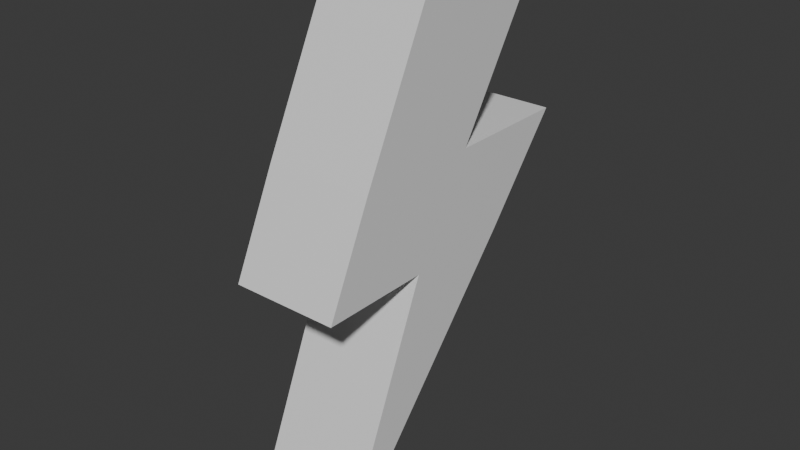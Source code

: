 # Source: Lightening.blend  (saved by Blender 4.1.24; exported with 4.5.12 LTS)
import bpy
from mathutils import Matrix  # noqa: F401  (used for matrix-valued properties, if any)

bpy.ops.wm.read_factory_settings(use_empty=True)
scene = bpy.context.scene
scene.name = 'Scene'

# ---- collections
col_collection = bpy.data.collections.new('Collection'); scene.collection.children.link(col_collection)

# ---- materials (node trees are filled in below, after node groups)
mat_light = bpy.data.materials.new('Light')
mat_light.use_transparent_shadow = False

# ---- material node trees
mat_light.use_nodes = True; mat_light.node_tree.nodes.clear()
_N = mat_light.node_tree.nodes; _L = mat_light.node_tree.links
n0 = _N.new('ShaderNodeBsdfPrincipled'); n0.name = 'Principled BSDF'; n0.location = (10, 300)
n1 = _N.new('ShaderNodeOutputMaterial'); n1.name = 'Material Output'; n1.location = (300, 300)
_L.new(n0.outputs[0], n1.inputs[0])
n1.is_active_output = True

# ---- world
world_world = bpy.data.worlds.new('World'); scene.world = world_world
world_world.use_nodes = True; world_world.node_tree.nodes.clear()
_N = world_world.node_tree.nodes; _L = world_world.node_tree.links
n0 = _N.new('ShaderNodeOutputWorld'); n0.name = 'World Output'; n0.location = (300, 300)
n1 = _N.new('ShaderNodeBackground'); n1.name = 'Background'; n1.location = (10, 300)
n1.inputs[0].default_value = (0.05088, 0.05088, 0.05088, 1.0)
_L.new(n1.outputs[0], n0.inputs[0])
n0.is_active_output = True
world_world.color = (0.05088, 0.05088, 0.05088)
world_world.use_sun_shadow = False
world_world.sun_shadow_jitter_overblur = 0.0

# ---- meshes
me_plane = bpy.data.meshes.new('Plane')
me_plane.from_pydata([(-1.997, -0.05779, 0.5), (-0.2825, -0.9041, 0.5), (-1.997, 1.365, 0.5), (-0.2825, 0.2902, 0.5), (0.6275, -1.328, 0.5), (0.6275, -0.2936, 0.5), (-0.2825, 1.467, 0.5), (0.6181, 0.7421, 0.5), (2.968, -1.281, 0.5), (-1.997, -0.05779, -0.5), (-0.2825, -0.9041, -0.5), (-1.997, 1.365, -0.5), (-0.2825, 0.2902, -0.5), (0.6275, -1.328, -0.5), (0.6275, -0.2936, -0.5), (-0.2825, 1.467, -0.5), (0.6181, 0.7421, -0.5), (2.968, -1.281, -0.5)], [], [(0, 1, 3, 2), (3, 1, 4, 5), (3, 5, 7, 6), (7, 5, 8), (9, 11, 12, 10), (12, 14, 13, 10), (12, 15, 16, 14), (16, 17, 14), (7, 16, 15, 6), (4, 13, 14, 5), (8, 17, 16, 7), (0, 9, 10, 1), (1, 10, 13, 4), (6, 15, 12, 3), (3, 12, 11, 2), (5, 14, 17, 8), (2, 11, 9, 0)])
_uv = me_plane.uv_layers.new(name='UVMap')
_uv.uv.foreach_set('vector', [0.0, 0.0, 1.0, 0.0, 1.0, 1.0, 0.0, 1.0, 1.0, 1.0, 1.0, 0.0, 1.0, 0.0, 1.0, 1.0, 1.0, 1.0, 1.0, 1.0, 1.0, 1.0, 1.0, 1.0, 1.0, 1.0, 1.0, 1.0, 1.0, 1.0, 0.0, 0.0, 0.0, 1.0, 1.0, 1.0, 1.0, 0.0, 1.0, 1.0, 1.0, 1.0, 1.0, 0.0, 1.0, 0.0, 1.0, 1.0, 1.0, 1.0, 1.0, 1.0, 1.0, 1.0, 1.0, 1.0, 1.0, 1.0, 1.0, 1.0, 1.0, 1.0, 1.0, 1.0, 1.0, 1.0, 1.0, 1.0, 1.0, 0.0, 1.0, 0.0, 1.0, 1.0, 1.0, 1.0, 1.0, 1.0, 1.0, 1.0, 1.0, 1.0, 1.0, 1.0, 0.0, 0.0, 0.0, 0.0, 1.0, 0.0, 1.0, 0.0, 1.0, 0.0, 1.0, 0.0, 1.0, 0.0, 1.0, 0.0, 1.0, 1.0, 1.0, 1.0, 1.0, 1.0, 1.0, 1.0, 1.0, 1.0, 1.0, 1.0, 0.0, 1.0, 0.0, 1.0, 1.0, 1.0, 1.0, 1.0, 1.0, 1.0, 1.0, 1.0, 0.0, 1.0, 0.0, 1.0, 0.0, 0.0, 0.0, 0.0])
me_plane.materials.append(mat_light)
me_plane.update()

# ---- objects
ob_plane = bpy.data.objects.new('Plane', me_plane)

# ---- transforms, parenting, visibility, modifiers, constraints
ob_plane.location = (6.202e-08, -0.07049, 0.5006)
ob_plane.rotation_euler = (-0.0, 1.571, 0.0)

# ---- collection membership
col_collection.objects.link(ob_plane)

# ---- scene / render settings (as saved in the file)
scene.frame_start = 1; scene.frame_end = 250; scene.frame_set(1)
scene.render.engine = 'BLENDER_EEVEE_NEXT'
scene.cycles.sampling_pattern = 'TABULATED_SOBOL'
scene.eevee.ray_tracing_options.trace_max_roughness = 0.0
bpy.context.view_layer.update()

# ---- added for rendering (the .blend has no active camera and no usable light): camera, sun
cam_auto = bpy.data.cameras.new('AutoCamera')
cam_auto.lens = 50.0
cam_auto.sensor_width = 36.0
cam_auto.clip_end = 1000.0
ob_auto_camera = bpy.data.objects.new('AutoCamera', cam_auto)
scene.collection.objects.link(ob_auto_camera)
ob_auto_camera.location = (5.35231, -6.42361, 4.29679)
ob_auto_camera.rotation_euler = (1.09748, -7.21219e-08, 0.694738)
scene.camera = ob_auto_camera
light_auto_sun = bpy.data.lights.new('AutoSun', 'SUN')
light_auto_sun.energy = 3.0
light_auto_sun.angle = 0.0523599
ob_auto_sun = bpy.data.objects.new('AutoSun', light_auto_sun)
scene.collection.objects.link(ob_auto_sun)
ob_auto_sun.rotation_euler = (0.872665, 0.174533, 0.523599)
bpy.context.view_layer.update()
